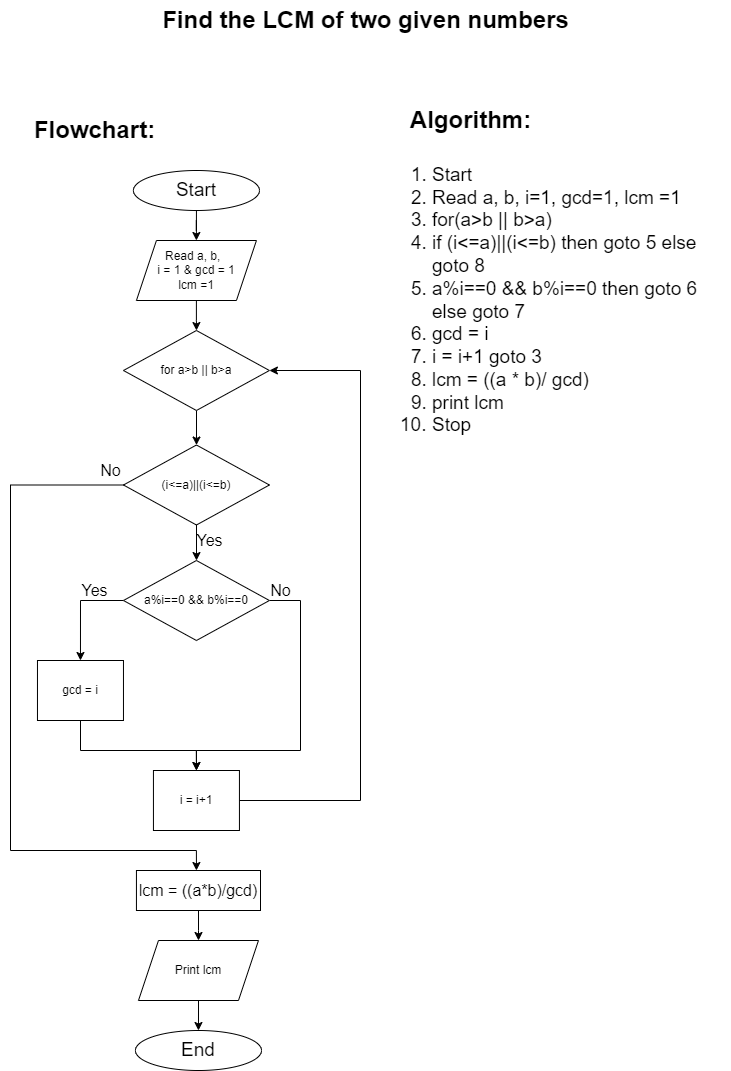

The diagram above was exported from draw.io. Its source (the exported page's mxGraphModel, read from the mxfile embedded in the PNG):
<mxGraphModel dx="839" dy="857" grid="1" gridSize="10" guides="1" tooltips="1" connect="1" arrows="1" fold="1" page="1" pageScale="1" pageWidth="827" pageHeight="1169" background="#FFFFFF" math="0" shadow="0">
  <root>
    <mxCell id="WIyWlLk6GJQsqaUBKTNV-0" />
    <mxCell id="WIyWlLk6GJQsqaUBKTNV-1" parent="WIyWlLk6GJQsqaUBKTNV-0" />
    <mxCell id="nUPXzKol__QYptCHy4bD-82" value="" style="edgeStyle=orthogonalEdgeStyle;rounded=0;orthogonalLoop=1;jettySize=auto;html=1;" parent="WIyWlLk6GJQsqaUBKTNV-1" target="nUPXzKol__QYptCHy4bD-78" edge="1">
      <mxGeometry relative="1" as="geometry">
        <mxPoint x="255.94000000000005" y="270" as="sourcePoint" />
      </mxGeometry>
    </mxCell>
    <mxCell id="X0aBdcByCuxlTt1kCmt3-19" value="Algorithm:" style="text;strokeColor=none;fillColor=none;html=1;fontSize=24;fontStyle=1;verticalAlign=middle;align=center;" parent="WIyWlLk6GJQsqaUBKTNV-1" vertex="1">
      <mxGeometry x="480" y="160" width="100" height="40" as="geometry" />
    </mxCell>
    <mxCell id="X0aBdcByCuxlTt1kCmt3-20" value="Flowchart:" style="text;strokeColor=none;fillColor=none;html=1;fontSize=24;fontStyle=1;verticalAlign=middle;align=center;" parent="WIyWlLk6GJQsqaUBKTNV-1" vertex="1">
      <mxGeometry x="104" y="170" width="100" height="40" as="geometry" />
    </mxCell>
    <mxCell id="X0aBdcByCuxlTt1kCmt3-21" value="Find the LCM of two given numbers" style="text;strokeColor=none;fillColor=none;html=1;fontSize=24;fontStyle=1;verticalAlign=middle;align=center;" parent="WIyWlLk6GJQsqaUBKTNV-1" vertex="1">
      <mxGeometry x="60" y="60" width="730" height="40" as="geometry" />
    </mxCell>
    <mxCell id="X0aBdcByCuxlTt1kCmt3-26" value="&lt;ol&gt;&lt;li&gt;Start&lt;/li&gt;&lt;li&gt;Read a, b, i=1, gcd=1, lcm =1&lt;/li&gt;&lt;li&gt;for(a&amp;gt;b || b&amp;gt;a)&amp;nbsp;&lt;/li&gt;&lt;li&gt;if (i&amp;lt;=a)||(i&amp;lt;=b) then goto 5 else goto 8&lt;/li&gt;&lt;li&gt;a%i==0 &amp;amp;&amp;amp; b%i==0 then goto 6 else goto 7&lt;/li&gt;&lt;li&gt;gcd = i&lt;/li&gt;&lt;li&gt;i = i+1 goto 3&lt;/li&gt;&lt;li&gt;lcm = ((a * b)/ gcd)&lt;/li&gt;&lt;li&gt;print lcm&lt;/li&gt;&lt;li&gt;Stop&lt;/li&gt;&lt;/ol&gt;" style="text;strokeColor=none;fillColor=none;html=1;whiteSpace=wrap;verticalAlign=middle;overflow=hidden;fontSize=19;" parent="WIyWlLk6GJQsqaUBKTNV-1" vertex="1">
      <mxGeometry x="450" y="200" width="310" height="320" as="geometry" />
    </mxCell>
    <mxCell id="O1ZMy5lr6Hpxm8Xz3FNo-9" value="" style="edgeStyle=orthogonalEdgeStyle;rounded=0;orthogonalLoop=1;jettySize=auto;html=1;" parent="WIyWlLk6GJQsqaUBKTNV-1" source="nUPXzKol__QYptCHy4bD-78" target="O1ZMy5lr6Hpxm8Xz3FNo-0" edge="1">
      <mxGeometry relative="1" as="geometry" />
    </mxCell>
    <mxCell id="nUPXzKol__QYptCHy4bD-78" value="Read a, b,&amp;nbsp;&amp;nbsp;&lt;br&gt;i = 1 &amp;amp; gcd = 1&lt;br&gt;lcm =1" style="shape=parallelogram;perimeter=parallelogramPerimeter;whiteSpace=wrap;html=1;fixedSize=1;" parent="WIyWlLk6GJQsqaUBKTNV-1" vertex="1">
      <mxGeometry x="195.94" y="300" width="120" height="60" as="geometry" />
    </mxCell>
    <mxCell id="O1ZMy5lr6Hpxm8Xz3FNo-10" value="" style="edgeStyle=orthogonalEdgeStyle;rounded=0;orthogonalLoop=1;jettySize=auto;html=1;" parent="WIyWlLk6GJQsqaUBKTNV-1" source="O1ZMy5lr6Hpxm8Xz3FNo-0" target="O1ZMy5lr6Hpxm8Xz3FNo-2" edge="1">
      <mxGeometry relative="1" as="geometry" />
    </mxCell>
    <mxCell id="O1ZMy5lr6Hpxm8Xz3FNo-0" value="for a&amp;gt;b || b&amp;gt;a" style="rhombus;whiteSpace=wrap;html=1;" parent="WIyWlLk6GJQsqaUBKTNV-1" vertex="1">
      <mxGeometry x="182.97" y="390" width="145.94" height="80" as="geometry" />
    </mxCell>
    <mxCell id="O1ZMy5lr6Hpxm8Xz3FNo-11" value="" style="edgeStyle=orthogonalEdgeStyle;rounded=0;orthogonalLoop=1;jettySize=auto;html=1;" parent="WIyWlLk6GJQsqaUBKTNV-1" source="O1ZMy5lr6Hpxm8Xz3FNo-2" target="O1ZMy5lr6Hpxm8Xz3FNo-3" edge="1">
      <mxGeometry relative="1" as="geometry" />
    </mxCell>
    <mxCell id="O1ZMy5lr6Hpxm8Xz3FNo-17" style="edgeStyle=orthogonalEdgeStyle;rounded=0;orthogonalLoop=1;jettySize=auto;html=1;entryX=0.5;entryY=0;entryDx=0;entryDy=0;" parent="WIyWlLk6GJQsqaUBKTNV-1" source="O1ZMy5lr6Hpxm8Xz3FNo-2" edge="1">
      <mxGeometry relative="1" as="geometry">
        <mxPoint x="255.94000000000005" y="930" as="targetPoint" />
        <Array as="points">
          <mxPoint x="70" y="545" />
          <mxPoint x="70" y="910" />
          <mxPoint x="256" y="910" />
        </Array>
      </mxGeometry>
    </mxCell>
    <mxCell id="O1ZMy5lr6Hpxm8Xz3FNo-2" value="(i&amp;lt;=a)||(i&amp;lt;=b)" style="rhombus;whiteSpace=wrap;html=1;" parent="WIyWlLk6GJQsqaUBKTNV-1" vertex="1">
      <mxGeometry x="182.97" y="504.5" width="145.94" height="80" as="geometry" />
    </mxCell>
    <mxCell id="O1ZMy5lr6Hpxm8Xz3FNo-12" style="edgeStyle=orthogonalEdgeStyle;rounded=0;orthogonalLoop=1;jettySize=auto;html=1;entryX=0.5;entryY=0;entryDx=0;entryDy=0;" parent="WIyWlLk6GJQsqaUBKTNV-1" source="O1ZMy5lr6Hpxm8Xz3FNo-3" target="O1ZMy5lr6Hpxm8Xz3FNo-4" edge="1">
      <mxGeometry relative="1" as="geometry">
        <Array as="points">
          <mxPoint x="140" y="660" />
        </Array>
      </mxGeometry>
    </mxCell>
    <mxCell id="O1ZMy5lr6Hpxm8Xz3FNo-14" style="edgeStyle=orthogonalEdgeStyle;rounded=0;orthogonalLoop=1;jettySize=auto;html=1;entryX=0.5;entryY=0;entryDx=0;entryDy=0;" parent="WIyWlLk6GJQsqaUBKTNV-1" source="O1ZMy5lr6Hpxm8Xz3FNo-3" target="O1ZMy5lr6Hpxm8Xz3FNo-5" edge="1">
      <mxGeometry relative="1" as="geometry">
        <Array as="points">
          <mxPoint x="360" y="660" />
          <mxPoint x="360" y="810" />
          <mxPoint x="256" y="810" />
        </Array>
      </mxGeometry>
    </mxCell>
    <mxCell id="O1ZMy5lr6Hpxm8Xz3FNo-3" value="a%i==0 &amp;amp;&amp;amp; b%i==0" style="rhombus;whiteSpace=wrap;html=1;" parent="WIyWlLk6GJQsqaUBKTNV-1" vertex="1">
      <mxGeometry x="182.97" y="620" width="145.94" height="80" as="geometry" />
    </mxCell>
    <mxCell id="O1ZMy5lr6Hpxm8Xz3FNo-15" style="edgeStyle=orthogonalEdgeStyle;rounded=0;orthogonalLoop=1;jettySize=auto;html=1;entryX=0.5;entryY=0;entryDx=0;entryDy=0;" parent="WIyWlLk6GJQsqaUBKTNV-1" source="O1ZMy5lr6Hpxm8Xz3FNo-4" target="O1ZMy5lr6Hpxm8Xz3FNo-5" edge="1">
      <mxGeometry relative="1" as="geometry">
        <Array as="points">
          <mxPoint x="140" y="810" />
          <mxPoint x="256" y="810" />
        </Array>
      </mxGeometry>
    </mxCell>
    <mxCell id="O1ZMy5lr6Hpxm8Xz3FNo-4" value="gcd = i" style="rounded=0;whiteSpace=wrap;html=1;" parent="WIyWlLk6GJQsqaUBKTNV-1" vertex="1">
      <mxGeometry x="96.97" y="720" width="86" height="60" as="geometry" />
    </mxCell>
    <mxCell id="O1ZMy5lr6Hpxm8Xz3FNo-16" style="edgeStyle=orthogonalEdgeStyle;rounded=0;orthogonalLoop=1;jettySize=auto;html=1;entryX=1;entryY=0.5;entryDx=0;entryDy=0;" parent="WIyWlLk6GJQsqaUBKTNV-1" source="O1ZMy5lr6Hpxm8Xz3FNo-5" target="O1ZMy5lr6Hpxm8Xz3FNo-0" edge="1">
      <mxGeometry relative="1" as="geometry">
        <Array as="points">
          <mxPoint x="420" y="860" />
          <mxPoint x="420" y="430" />
        </Array>
      </mxGeometry>
    </mxCell>
    <mxCell id="O1ZMy5lr6Hpxm8Xz3FNo-5" value="i = i+1" style="rounded=0;whiteSpace=wrap;html=1;" parent="WIyWlLk6GJQsqaUBKTNV-1" vertex="1">
      <mxGeometry x="212.94" y="830" width="86" height="60" as="geometry" />
    </mxCell>
    <mxCell id="O1ZMy5lr6Hpxm8Xz3FNo-7" value="&lt;font style=&quot;font-size: 19px;&quot;&gt;End&lt;/font&gt;" style="ellipse;whiteSpace=wrap;html=1;" parent="WIyWlLk6GJQsqaUBKTNV-1" vertex="1">
      <mxGeometry x="194.97" y="1090" width="126" height="40" as="geometry" />
    </mxCell>
    <mxCell id="O1ZMy5lr6Hpxm8Xz3FNo-8" value="&lt;font style=&quot;font-size: 19px;&quot;&gt;Start&lt;/font&gt;" style="ellipse;whiteSpace=wrap;html=1;" parent="WIyWlLk6GJQsqaUBKTNV-1" vertex="1">
      <mxGeometry x="192.94" y="230" width="126" height="40" as="geometry" />
    </mxCell>
    <mxCell id="O1ZMy5lr6Hpxm8Xz3FNo-19" value="Yes" style="text;strokeColor=none;fillColor=none;html=1;fontSize=16;fontStyle=0;verticalAlign=middle;align=center;" parent="WIyWlLk6GJQsqaUBKTNV-1" vertex="1">
      <mxGeometry x="218.94" y="580" width="100" height="40" as="geometry" />
    </mxCell>
    <mxCell id="O1ZMy5lr6Hpxm8Xz3FNo-20" value="Yes" style="text;strokeColor=none;fillColor=none;html=1;fontSize=16;fontStyle=0;verticalAlign=middle;align=center;" parent="WIyWlLk6GJQsqaUBKTNV-1" vertex="1">
      <mxGeometry x="104" y="630" width="100" height="40" as="geometry" />
    </mxCell>
    <mxCell id="O1ZMy5lr6Hpxm8Xz3FNo-21" value="No" style="text;strokeColor=none;fillColor=none;html=1;fontSize=16;fontStyle=0;verticalAlign=middle;align=center;" parent="WIyWlLk6GJQsqaUBKTNV-1" vertex="1">
      <mxGeometry x="290" y="630" width="100" height="40" as="geometry" />
    </mxCell>
    <mxCell id="O1ZMy5lr6Hpxm8Xz3FNo-22" value="No" style="text;strokeColor=none;fillColor=none;html=1;fontSize=16;fontStyle=0;verticalAlign=middle;align=center;" parent="WIyWlLk6GJQsqaUBKTNV-1" vertex="1">
      <mxGeometry x="120" y="510" width="100" height="40" as="geometry" />
    </mxCell>
    <mxCell id="O1ZMy5lr6Hpxm8Xz3FNo-25" value="" style="edgeStyle=orthogonalEdgeStyle;rounded=0;orthogonalLoop=1;jettySize=auto;html=1;fontSize=16;" parent="WIyWlLk6GJQsqaUBKTNV-1" source="O1ZMy5lr6Hpxm8Xz3FNo-23" target="O1ZMy5lr6Hpxm8Xz3FNo-24" edge="1">
      <mxGeometry relative="1" as="geometry" />
    </mxCell>
    <mxCell id="O1ZMy5lr6Hpxm8Xz3FNo-23" value="lcm = ((a*b)/gcd)" style="rounded=0;whiteSpace=wrap;html=1;fontSize=16;" parent="WIyWlLk6GJQsqaUBKTNV-1" vertex="1">
      <mxGeometry x="195.94" y="930" width="124.06" height="40" as="geometry" />
    </mxCell>
    <mxCell id="O1ZMy5lr6Hpxm8Xz3FNo-26" value="" style="edgeStyle=orthogonalEdgeStyle;rounded=0;orthogonalLoop=1;jettySize=auto;html=1;fontSize=16;" parent="WIyWlLk6GJQsqaUBKTNV-1" source="O1ZMy5lr6Hpxm8Xz3FNo-24" target="O1ZMy5lr6Hpxm8Xz3FNo-7" edge="1">
      <mxGeometry relative="1" as="geometry" />
    </mxCell>
    <mxCell id="O1ZMy5lr6Hpxm8Xz3FNo-24" value="Print lcm" style="shape=parallelogram;perimeter=parallelogramPerimeter;whiteSpace=wrap;html=1;fixedSize=1;" parent="WIyWlLk6GJQsqaUBKTNV-1" vertex="1">
      <mxGeometry x="197.97" y="1000" width="120" height="60" as="geometry" />
    </mxCell>
  </root>
</mxGraphModel>